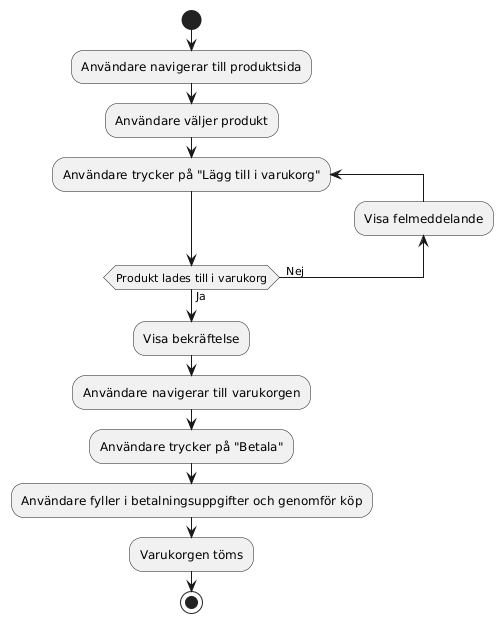

The diagram above was rendered by PlantUML. Its source (embedded in the PNG):
@startuml
start

:Användare navigerar till produktsida;
:Användare väljer produkt;

repeat :Användare trycker på "Lägg till i varukorg";
backward :Visa felmeddelande;
repeat while (Produkt lades till i varukorg) is (  Nej) not (Ja)
:Visa bekräftelse;

:Användare navigerar till varukorgen;
:Användare trycker på "Betala";
:Användare fyller i betalningsuppgifter och genomför köp;
:Varukorgen töms;

stop
@enduml